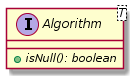

The diagram above was rendered by PlantUML. Its source (embedded in the PNG):
@startuml

    interface Algorithm<T> {
        {abstract} +isNull(): boolean
    }

@enduml